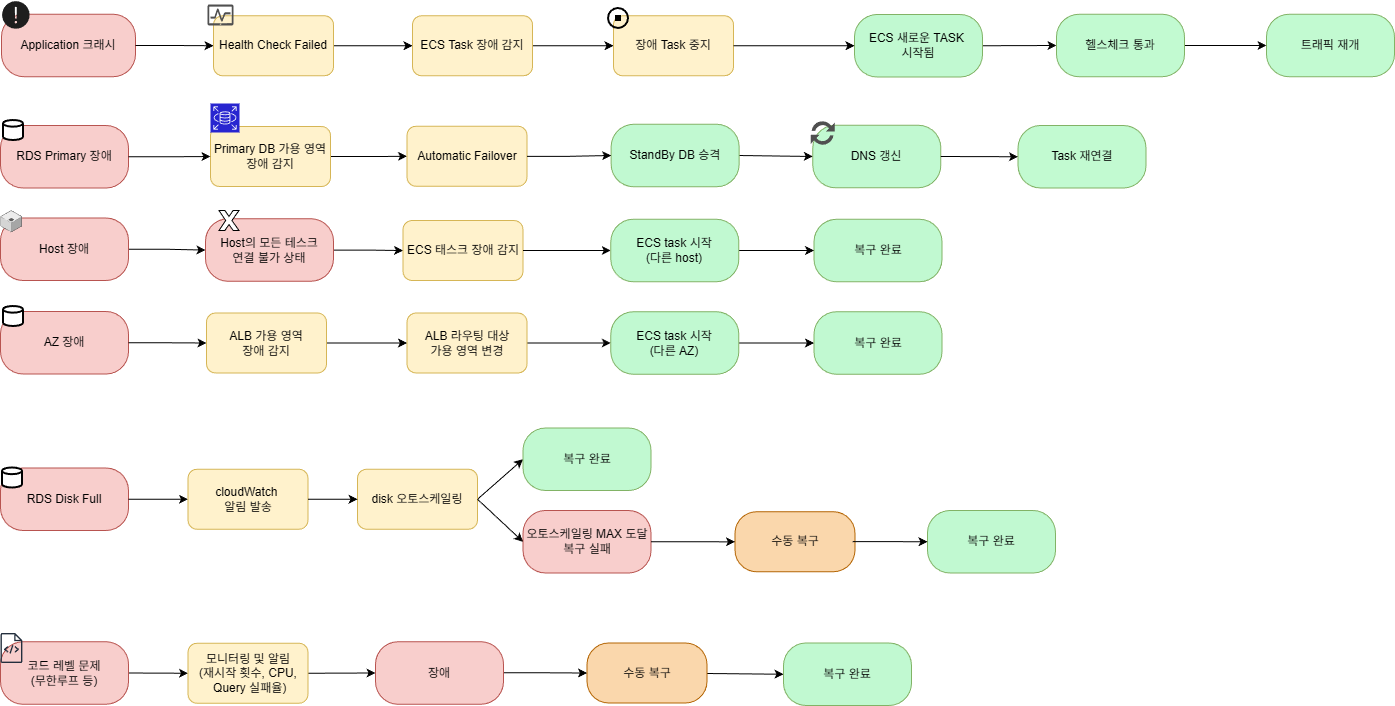

The diagram above was exported from draw.io. Its source (the exported page's mxGraphModel, read from the mxfile embedded in the PNG):
<mxGraphModel dx="4159" dy="2043" grid="1" gridSize="10" guides="1" tooltips="1" connect="1" arrows="1" fold="1" page="1" pageScale="1" pageWidth="827" pageHeight="1169" math="0" shadow="0">
  <root>
    <mxCell id="0" />
    <mxCell id="1" parent="0" />
    <mxCell id="2" value="" style="edgeStyle=orthogonalEdgeStyle;rounded=0;orthogonalLoop=1;jettySize=auto;html=1;" edge="1" source="3" target="12" parent="1">
      <mxGeometry relative="1" as="geometry" />
    </mxCell>
    <mxCell id="3" value="Primary DB 가용 영역&lt;div&gt;장애 감지&lt;/div&gt;" style="rounded=1;whiteSpace=wrap;html=1;fillColor=#fff2cc;strokeColor=#d6b656;" vertex="1" parent="1">
      <mxGeometry x="-617" y="6526" width="120" height="60" as="geometry" />
    </mxCell>
    <mxCell id="4" value="Application 크래시" style="rounded=1;whiteSpace=wrap;html=1;arcSize=36;fillColor=#f8cecc;strokeColor=#b85450;" vertex="1" parent="1">
      <mxGeometry x="-826" y="6413.75" width="134" height="62.5" as="geometry" />
    </mxCell>
    <mxCell id="5" value="RDS Primary 장애" style="rounded=1;whiteSpace=wrap;html=1;arcSize=36;fillColor=#f8cecc;strokeColor=#b85450;" vertex="1" parent="1">
      <mxGeometry x="-827" y="6525" width="128" height="62.5" as="geometry" />
    </mxCell>
    <mxCell id="6" value="DNS 갱신" style="rounded=1;whiteSpace=wrap;html=1;arcSize=36;fillColor=light-dark(#c1f9d1, #1f2f1e);strokeColor=#82b366;strokeWidth=1;" vertex="1" parent="1">
      <mxGeometry x="-14.690000000000055" y="6524.75" width="128" height="62.5" as="geometry" />
    </mxCell>
    <mxCell id="7" value="오토스케일링 MAX 도달 복구 실패" style="rounded=1;whiteSpace=wrap;html=1;arcSize=36;fillColor=#f8cecc;strokeColor=#b85450;" vertex="1" parent="1">
      <mxGeometry x="-304.5" y="6910" width="128" height="62.5" as="geometry" />
    </mxCell>
    <mxCell id="8" value="Task 재연결" style="rounded=1;whiteSpace=wrap;html=1;arcSize=36;fillColor=light-dark(#c2fad1, #1f2f1e);strokeColor=#82b366;strokeWidth=1;" vertex="1" parent="1">
      <mxGeometry x="190.49999999999994" y="6525" width="128" height="62.5" as="geometry" />
    </mxCell>
    <mxCell id="9" value="" style="endArrow=classic;html=1;rounded=0;entryX=0;entryY=0.5;entryDx=0;entryDy=0;exitX=1;exitY=0.5;exitDx=0;exitDy=0;" edge="1" source="42" target="6" parent="1">
      <mxGeometry width="50" height="50" relative="1" as="geometry">
        <mxPoint x="-118.5" y="6553" as="sourcePoint" />
        <mxPoint x="63.5" y="6553" as="targetPoint" />
      </mxGeometry>
    </mxCell>
    <mxCell id="10" value="" style="sketch=0;pointerEvents=1;shadow=0;dashed=0;html=1;strokeColor=none;labelPosition=center;verticalLabelPosition=bottom;verticalAlign=top;align=center;fillColor=#505050;shape=mxgraph.mscae.intune.update" vertex="1" parent="1">
      <mxGeometry x="-16.689999999999998" y="6520" width="24" height="25" as="geometry" />
    </mxCell>
    <mxCell id="11" value="" style="endArrow=classic;html=1;rounded=0;entryX=0;entryY=0.5;entryDx=0;entryDy=0;exitX=1;exitY=0.5;exitDx=0;exitDy=0;" edge="1" source="29" target="78" parent="1">
      <mxGeometry width="50" height="50" relative="1" as="geometry">
        <mxPoint x="-294.5" y="6742.08" as="sourcePoint" />
        <mxPoint x="-180.5" y="6742.08" as="targetPoint" />
      </mxGeometry>
    </mxCell>
    <mxCell id="12" value="Automatic Failover" style="rounded=1;whiteSpace=wrap;html=1;fillColor=#fff2cc;strokeColor=#d6b656;" vertex="1" parent="1">
      <mxGeometry x="-420.5" y="6525.75" width="120" height="60" as="geometry" />
    </mxCell>
    <mxCell id="13" value="" style="endArrow=classic;html=1;rounded=0;entryX=0;entryY=0.5;entryDx=0;entryDy=0;exitX=1;exitY=0.5;exitDx=0;exitDy=0;" edge="1" source="75" target="68" parent="1">
      <mxGeometry width="50" height="50" relative="1" as="geometry">
        <mxPoint x="-13" y="6664.5" as="sourcePoint" />
        <mxPoint x="175.99999999999994" y="6664.5" as="targetPoint" />
      </mxGeometry>
    </mxCell>
    <mxCell id="14" value="RDS Disk Full" style="rounded=1;whiteSpace=wrap;html=1;arcSize=36;fillColor=#f8cecc;strokeColor=#b85450;" vertex="1" parent="1">
      <mxGeometry x="-827" y="6867.5" width="128" height="62.5" as="geometry" />
    </mxCell>
    <mxCell id="15" value="" style="edgeStyle=orthogonalEdgeStyle;rounded=0;orthogonalLoop=1;jettySize=auto;html=1;" edge="1" source="50" target="60" parent="1">
      <mxGeometry relative="1" as="geometry" />
    </mxCell>
    <mxCell id="16" value="" style="edgeStyle=orthogonalEdgeStyle;rounded=0;orthogonalLoop=1;jettySize=auto;html=1;" edge="1" source="60" target="37" parent="1">
      <mxGeometry relative="1" as="geometry" />
    </mxCell>
    <mxCell id="17" value="수동 복구" style="whiteSpace=wrap;html=1;fillColor=#fad7ac;strokeColor=#b46504;rounded=1;arcSize=36;" vertex="1" parent="1">
      <mxGeometry x="-92.5" y="6911.25" width="120" height="60" as="geometry" />
    </mxCell>
    <mxCell id="18" value="" style="group" connectable="0" vertex="1" parent="1">
      <mxGeometry x="-827" y="6706" width="128" height="67.5" as="geometry" />
    </mxCell>
    <mxCell id="19" value="AZ 장애" style="rounded=1;whiteSpace=wrap;html=1;arcSize=36;fillColor=#f8cecc;strokeColor=#b85450;" vertex="1" parent="18">
      <mxGeometry y="5" width="128" height="62.5" as="geometry" />
    </mxCell>
    <mxCell id="20" value="" style="strokeWidth=2;html=1;shape=mxgraph.flowchart.database;whiteSpace=wrap;" vertex="1" parent="18">
      <mxGeometry x="3" width="20" height="20" as="geometry" />
    </mxCell>
    <mxCell id="21" style="edgeStyle=orthogonalEdgeStyle;rounded=0;orthogonalLoop=1;jettySize=auto;html=1;exitX=1;exitY=0.5;exitDx=0;exitDy=0;entryX=0;entryY=0.5;entryDx=0;entryDy=0;" edge="1" source="19" target="62" parent="1">
      <mxGeometry relative="1" as="geometry" />
    </mxCell>
    <mxCell id="22" value="" style="edgeStyle=orthogonalEdgeStyle;rounded=0;orthogonalLoop=1;jettySize=auto;html=1;" edge="1" source="40" target="30" parent="1">
      <mxGeometry relative="1" as="geometry" />
    </mxCell>
    <mxCell id="23" value="수동 복구" style="whiteSpace=wrap;html=1;fillColor=light-dark(#fad7ac, #36210a);strokeColor=light-dark(#b46504, #996500);rounded=1;arcSize=36;" vertex="1" parent="1">
      <mxGeometry x="-240.5" y="7042.5" width="120" height="60" as="geometry" />
    </mxCell>
    <mxCell id="24" style="edgeStyle=orthogonalEdgeStyle;rounded=0;orthogonalLoop=1;jettySize=auto;html=1;entryX=0;entryY=0.5;entryDx=0;entryDy=0;" edge="1" source="5" target="3" parent="1">
      <mxGeometry relative="1" as="geometry" />
    </mxCell>
    <mxCell id="25" value="트래픽 재개" style="rounded=1;whiteSpace=wrap;html=1;arcSize=36;fillColor=light-dark(#c2fad1, #1f2f1e);strokeColor=#82b366;strokeWidth=1;" vertex="1" parent="1">
      <mxGeometry x="439" y="6413.75" width="128" height="62.5" as="geometry" />
    </mxCell>
    <mxCell id="26" value="" style="endArrow=classic;html=1;rounded=0;entryX=0;entryY=0.5;entryDx=0;entryDy=0;exitX=1;exitY=0.5;exitDx=0;exitDy=0;" edge="1" source="33" target="25" parent="1">
      <mxGeometry width="50" height="50" relative="1" as="geometry">
        <mxPoint x="481" y="6478.5599999999995" as="sourcePoint" />
        <mxPoint x="682" y="6476.5599999999995" as="targetPoint" />
      </mxGeometry>
    </mxCell>
    <mxCell id="27" value="" style="edgeStyle=orthogonalEdgeStyle;rounded=0;orthogonalLoop=1;jettySize=auto;html=1;" edge="1" source="69" target="40" parent="1">
      <mxGeometry relative="1" as="geometry" />
    </mxCell>
    <mxCell id="28" value="" style="endArrow=classic;html=1;rounded=0;entryX=0;entryY=0.5;entryDx=0;entryDy=0;exitX=1;exitY=0.5;exitDx=0;exitDy=0;" edge="1" source="78" target="61" parent="1">
      <mxGeometry width="50" height="50" relative="1" as="geometry">
        <mxPoint x="-67.00000000000006" y="6738.22" as="sourcePoint" />
        <mxPoint x="153.99999999999994" y="6738.22" as="targetPoint" />
      </mxGeometry>
    </mxCell>
    <mxCell id="29" value="ALB 라우팅 대상&lt;br&gt;가용 영역 변경" style="rounded=1;whiteSpace=wrap;html=1;fillColor=#fff2cc;strokeColor=#d6b656;" vertex="1" parent="1">
      <mxGeometry x="-420.5" y="6712.5" width="120" height="60" as="geometry" />
    </mxCell>
    <mxCell id="30" value="ECS 태스크 장애 감지" style="rounded=1;whiteSpace=wrap;html=1;fillColor=#fff2cc;strokeColor=#d6b656;" vertex="1" parent="1">
      <mxGeometry x="-424.5" y="6620" width="120" height="60" as="geometry" />
    </mxCell>
    <mxCell id="31" value="" style="endArrow=classic;html=1;rounded=0;entryX=0;entryY=0.5;entryDx=0;entryDy=0;exitX=1;exitY=0.5;exitDx=0;exitDy=0;" edge="1" source="32" target="33" parent="1">
      <mxGeometry width="50" height="50" relative="1" as="geometry">
        <mxPoint x="311" y="6441.03" as="sourcePoint" />
        <mxPoint x="511" y="6441.03" as="targetPoint" />
      </mxGeometry>
    </mxCell>
    <mxCell id="32" value="ECS 새로운 TASK&amp;nbsp;&lt;div&gt;시작됨&lt;/div&gt;" style="rounded=1;whiteSpace=wrap;html=1;arcSize=36;fillColor=light-dark(#c1f9d1, #1f2f1e);strokeColor=#82b366;strokeWidth=1;" vertex="1" parent="1">
      <mxGeometry x="27" y="6413.999999999999" width="128" height="62.5" as="geometry" />
    </mxCell>
    <mxCell id="33" value="헬스체크 통과" style="rounded=1;whiteSpace=wrap;html=1;arcSize=36;fillColor=light-dark(#c2fad1, #1f2f1e);strokeColor=#82b366;strokeWidth=1;" vertex="1" parent="1">
      <mxGeometry x="228.99999999999994" y="6413.75" width="128" height="62.5" as="geometry" />
    </mxCell>
    <mxCell id="34" style="edgeStyle=orthogonalEdgeStyle;rounded=0;orthogonalLoop=1;jettySize=auto;html=1;exitX=1;exitY=0.5;exitDx=0;exitDy=0;entryX=0;entryY=0.5;entryDx=0;entryDy=0;" edge="1" source="62" target="29" parent="1">
      <mxGeometry relative="1" as="geometry" />
    </mxCell>
    <mxCell id="35" value="" style="edgeStyle=orthogonalEdgeStyle;rounded=0;orthogonalLoop=1;jettySize=auto;html=1;" edge="1" target="23" parent="1">
      <mxGeometry relative="1" as="geometry">
        <mxPoint x="-324" y="7072.25" as="sourcePoint" />
      </mxGeometry>
    </mxCell>
    <mxCell id="36" value="" style="group" connectable="0" vertex="1" parent="1">
      <mxGeometry x="-220" y="6405" width="126" height="71.25" as="geometry" />
    </mxCell>
    <mxCell id="37" value="장애 Task 중지" style="rounded=1;whiteSpace=wrap;html=1;fillColor=#fff2cc;strokeColor=#d6b656;" vertex="1" parent="36">
      <mxGeometry x="6" y="10.25" width="120" height="60" as="geometry" />
    </mxCell>
    <mxCell id="38" value="" style="shape=image;html=1;verticalAlign=top;verticalLabelPosition=bottom;labelBackgroundColor=#ffffff;imageAspect=0;aspect=fixed;image=https://icons.diagrams.net/icon-cache1/CSS_Vol_2-2665/play-stop-o-565.svg" vertex="1" parent="36">
      <mxGeometry x="-1" y="1" width="24" height="24" as="geometry" />
    </mxCell>
    <mxCell id="39" value="" style="endArrow=classic;html=1;rounded=0;entryX=0;entryY=0.5;entryDx=0;entryDy=0;exitX=1;exitY=0.5;exitDx=0;exitDy=0;" edge="1" source="54" target="45" parent="1">
      <mxGeometry width="50" height="50" relative="1" as="geometry">
        <mxPoint x="-430" y="6910" as="sourcePoint" />
        <mxPoint x="-383" y="6910" as="targetPoint" />
      </mxGeometry>
    </mxCell>
    <mxCell id="40" value="Host의 모든 테스크&lt;div&gt;연결 불가 상태&lt;/div&gt;" style="rounded=1;whiteSpace=wrap;html=1;arcSize=36;fillColor=#f8cecc;strokeColor=#b85450;" vertex="1" parent="1">
      <mxGeometry x="-622" y="6618.25" width="128" height="62.5" as="geometry" />
    </mxCell>
    <mxCell id="41" value="장애" style="rounded=1;whiteSpace=wrap;html=1;arcSize=36;fillColor=#f8cecc;strokeColor=#b85450;" vertex="1" parent="1">
      <mxGeometry x="-452" y="7041.25" width="128" height="62.5" as="geometry" />
    </mxCell>
    <mxCell id="42" value="StandBy DB 승격" style="rounded=1;whiteSpace=wrap;html=1;arcSize=36;fillColor=light-dark(#c1f9d1, #1f2f1e);strokeColor=#82b366;strokeWidth=1;" vertex="1" parent="1">
      <mxGeometry x="-216.36" y="6523.75" width="128" height="62.5" as="geometry" />
    </mxCell>
    <mxCell id="43" value="복구 완료" style="rounded=1;whiteSpace=wrap;html=1;arcSize=36;fillColor=light-dark(#c1f9d1, #1f2f1e);strokeColor=#82b366;strokeWidth=1;" vertex="1" parent="1">
      <mxGeometry x="100" y="6910" width="128" height="62.5" as="geometry" />
    </mxCell>
    <mxCell id="44" value="" style="edgeStyle=orthogonalEdgeStyle;rounded=0;orthogonalLoop=1;jettySize=auto;html=1;entryX=0;entryY=0.5;entryDx=0;entryDy=0;" edge="1" source="4" target="50" parent="1">
      <mxGeometry relative="1" as="geometry" />
    </mxCell>
    <mxCell id="45" value="복구 완료" style="rounded=1;whiteSpace=wrap;html=1;arcSize=36;fillColor=light-dark(#c1f9d1, #1f2f1e);strokeColor=#82b366;strokeWidth=1;" vertex="1" parent="1">
      <mxGeometry x="-304.5" y="6827.5" width="128" height="62.5" as="geometry" />
    </mxCell>
    <mxCell id="46" value="" style="endArrow=classic;html=1;rounded=0;entryX=0;entryY=0.5;entryDx=0;entryDy=0;exitX=1;exitY=0.5;exitDx=0;exitDy=0;" edge="1" source="53" target="77" parent="1">
      <mxGeometry width="50" height="50" relative="1" as="geometry">
        <mxPoint x="-340" y="6973" as="sourcePoint" />
        <mxPoint x="-296" y="7019" as="targetPoint" />
      </mxGeometry>
    </mxCell>
    <mxCell id="47" value="" style="endArrow=classic;html=1;rounded=0;entryX=0;entryY=0.5;entryDx=0;entryDy=0;exitX=1;exitY=0.5;exitDx=0;exitDy=0;" edge="1" source="77" target="41" parent="1">
      <mxGeometry width="50" height="50" relative="1" as="geometry">
        <mxPoint x="-496" y="7080" as="sourcePoint" />
        <mxPoint x="-498" y="7087" as="targetPoint" />
      </mxGeometry>
    </mxCell>
    <mxCell id="48" value="" style="endArrow=classic;html=1;rounded=0;entryX=0;entryY=0.5;entryDx=0;entryDy=0;exitX=1;exitY=0.5;exitDx=0;exitDy=0;" edge="1" source="37" target="32" parent="1">
      <mxGeometry width="50" height="50" relative="1" as="geometry">
        <mxPoint x="-100" y="6441.5599999999995" as="sourcePoint" />
        <mxPoint y="6501.5599999999995" as="targetPoint" />
      </mxGeometry>
    </mxCell>
    <mxCell id="49" value="" style="group" connectable="0" vertex="1" parent="1">
      <mxGeometry x="-620" y="6405" width="126" height="71.25" as="geometry" />
    </mxCell>
    <mxCell id="50" value="Health Check Failed" style="rounded=1;whiteSpace=wrap;html=1;fillColor=#fff2cc;strokeColor=#d6b656;" vertex="1" parent="49">
      <mxGeometry x="6" y="10.25" width="120" height="60" as="geometry" />
    </mxCell>
    <mxCell id="51" value="" style="sketch=0;pointerEvents=1;shadow=0;dashed=0;html=1;strokeColor=none;labelPosition=center;verticalLabelPosition=bottom;verticalAlign=top;align=center;fillColor=#505050;shape=mxgraph.mscae.intune.device_health" vertex="1" parent="49">
      <mxGeometry y="-1" width="26" height="21" as="geometry" />
    </mxCell>
    <mxCell id="52" value="" style="endArrow=classic;html=1;rounded=0;entryX=0;entryY=0.5;entryDx=0;entryDy=0;exitX=1;exitY=0.5;exitDx=0;exitDy=0;" edge="1" source="30" target="75" parent="1">
      <mxGeometry width="50" height="50" relative="1" as="geometry">
        <mxPoint x="-309" y="6654.58" as="sourcePoint" />
        <mxPoint x="-205" y="6654.58" as="targetPoint" />
      </mxGeometry>
    </mxCell>
    <mxCell id="53" value="코드 레벨 문제&lt;div&gt;(무한루프 등)&lt;/div&gt;" style="rounded=1;whiteSpace=wrap;html=1;arcSize=36;fillColor=#f8cecc;strokeColor=#b85450;" vertex="1" parent="1">
      <mxGeometry x="-827" y="7041.25" width="128" height="62.5" as="geometry" />
    </mxCell>
    <mxCell id="54" value="disk 오토스케일링" style="rounded=1;whiteSpace=wrap;html=1;fillColor=#fff2cc;strokeColor=#d6b656;" vertex="1" parent="1">
      <mxGeometry x="-470" y="6868.75" width="120" height="60" as="geometry" />
    </mxCell>
    <mxCell id="55" value="" style="endArrow=classic;html=1;rounded=0;entryX=0;entryY=0.5;entryDx=0;entryDy=0;" edge="1" target="58" parent="1">
      <mxGeometry width="50" height="50" relative="1" as="geometry">
        <mxPoint x="-120" y="7073" as="sourcePoint" />
        <mxPoint x="-35" y="7081" as="targetPoint" />
      </mxGeometry>
    </mxCell>
    <mxCell id="56" value="" style="endArrow=classic;html=1;rounded=0;exitX=0.98;exitY=0.497;exitDx=0;exitDy=0;exitPerimeter=0;entryX=0;entryY=0.5;entryDx=0;entryDy=0;" edge="1" source="17" target="43" parent="1">
      <mxGeometry width="50" height="50" relative="1" as="geometry">
        <mxPoint x="20" y="6920" as="sourcePoint" />
        <mxPoint x="100" y="6943" as="targetPoint" />
      </mxGeometry>
    </mxCell>
    <mxCell id="57" value="" style="sketch=0;outlineConnect=0;fontColor=#232F3E;gradientColor=none;fillColor=#232F3D;strokeColor=none;dashed=0;verticalLabelPosition=bottom;verticalAlign=top;align=center;html=1;fontSize=12;fontStyle=0;aspect=fixed;pointerEvents=1;shape=mxgraph.aws4.source_code;" vertex="1" parent="1">
      <mxGeometry x="-827" y="7032.5" width="21.92" height="30" as="geometry" />
    </mxCell>
    <mxCell id="58" value="복구 완료" style="rounded=1;whiteSpace=wrap;html=1;arcSize=36;fillColor=light-dark(#c1f9d1, #1f2f1e);strokeColor=#82b366;strokeWidth=1;" vertex="1" parent="1">
      <mxGeometry x="-44" y="7042.5" width="128" height="62.5" as="geometry" />
    </mxCell>
    <mxCell id="59" value="" style="group" connectable="0" vertex="1" parent="1">
      <mxGeometry x="-421" y="6405" width="126" height="71.25" as="geometry" />
    </mxCell>
    <mxCell id="60" value="ECS Task 장애 감지" style="rounded=1;whiteSpace=wrap;html=1;fillColor=#fff2cc;strokeColor=#d6b656;" vertex="1" parent="59">
      <mxGeometry x="6" y="10.25" width="120" height="60" as="geometry" />
    </mxCell>
    <mxCell id="61" value="복구 완료" style="rounded=1;whiteSpace=wrap;html=1;arcSize=36;fillColor=light-dark(#c1f9d1, #1f2f1e);strokeColor=#82b366;strokeWidth=1;" vertex="1" parent="1">
      <mxGeometry x="-13.500000000000057" y="6711.25" width="128" height="62.5" as="geometry" />
    </mxCell>
    <mxCell id="62" value="ALB 가용 영역&lt;div&gt;장애 감지&lt;/div&gt;" style="rounded=1;whiteSpace=wrap;html=1;fillColor=#fff2cc;strokeColor=#d6b656;container=0;" vertex="1" parent="1">
      <mxGeometry x="-621" y="6712.5" width="120" height="60" as="geometry" />
    </mxCell>
    <mxCell id="63" value="" style="shape=image;html=1;verticalAlign=top;verticalLabelPosition=bottom;labelBackgroundColor=#ffffff;imageAspect=0;aspect=fixed;image=https://icons.diagrams.net/icon-cache1/Math___Business-2705/1_9-1022.svg;imageBackground=none;" vertex="1" parent="1">
      <mxGeometry x="-826" y="6400" width="29.68" height="30" as="geometry" />
    </mxCell>
    <mxCell id="64" value="" style="sketch=0;points=[[0,0,0],[0.25,0,0],[0.5,0,0],[0.75,0,0],[1,0,0],[0,1,0],[0.25,1,0],[0.5,1,0],[0.75,1,0],[1,1,0],[0,0.25,0],[0,0.5,0],[0,0.75,0],[1,0.25,0],[1,0.5,0],[1,0.75,0]];outlineConnect=0;fontColor=#232F3E;fillColor=light-dark(#2825d0, #ff7cff);strokeColor=#ffffff;dashed=0;verticalLabelPosition=bottom;verticalAlign=top;align=center;html=1;fontSize=12;fontStyle=0;aspect=fixed;shape=mxgraph.aws4.resourceIcon;resIcon=mxgraph.aws4.rds;" vertex="1" parent="1">
      <mxGeometry x="-617" y="6503" width="29" height="29" as="geometry" />
    </mxCell>
    <mxCell id="65" value="" style="endArrow=classic;html=1;rounded=0;entryX=0;entryY=0.5;entryDx=0;entryDy=0;exitX=1;exitY=0.5;exitDx=0;exitDy=0;" edge="1" source="14" target="67" parent="1">
      <mxGeometry width="50" height="50" relative="1" as="geometry">
        <mxPoint x="-754.5" y="6836.32" as="sourcePoint" />
        <mxPoint x="-533.5" y="6836.32" as="targetPoint" />
      </mxGeometry>
    </mxCell>
    <mxCell id="66" value="" style="strokeWidth=2;html=1;shape=mxgraph.flowchart.database;whiteSpace=wrap;" vertex="1" parent="1">
      <mxGeometry x="-824" y="6520" width="20" height="20" as="geometry" />
    </mxCell>
    <mxCell id="67" value="cloudWatch&amp;nbsp;&lt;br&gt;알림 발송" style="rounded=1;whiteSpace=wrap;html=1;fillColor=#fff2cc;strokeColor=#d6b656;" vertex="1" parent="1">
      <mxGeometry x="-639.5" y="6868.75" width="120" height="60" as="geometry" />
    </mxCell>
    <mxCell id="68" value="복구 완료" style="rounded=1;whiteSpace=wrap;html=1;arcSize=36;fillColor=light-dark(#c1f9d1, #1f2f1e);strokeColor=#82b366;strokeWidth=1;" vertex="1" parent="1">
      <mxGeometry x="-13.500000000000057" y="6618.75" width="128" height="62.5" as="geometry" />
    </mxCell>
    <mxCell id="69" value="Host 장애" style="rounded=1;whiteSpace=wrap;html=1;arcSize=36;fillColor=#f8cecc;strokeColor=#b85450;" vertex="1" parent="1">
      <mxGeometry x="-827" y="6617.5" width="128" height="62.5" as="geometry" />
    </mxCell>
    <mxCell id="70" value="" style="verticalLabelPosition=bottom;html=1;verticalAlign=top;strokeWidth=1;align=center;outlineConnect=0;dashed=0;outlineConnect=0;shape=mxgraph.aws3d.application_server;fillColor=#ECECEC;strokeColor=#5E5E5E;aspect=fixed;strokeColor2=#292929;" vertex="1" parent="1">
      <mxGeometry x="-827" y="6610" width="21.33" height="21.5" as="geometry" />
    </mxCell>
    <mxCell id="71" value="" style="endArrow=classic;html=1;rounded=0;entryX=0;entryY=0.5;entryDx=0;entryDy=0;exitX=1;exitY=0.5;exitDx=0;exitDy=0;" edge="1" source="54" target="7" parent="1">
      <mxGeometry width="50" height="50" relative="1" as="geometry">
        <mxPoint x="-340" y="6931" as="sourcePoint" />
        <mxPoint x="-296" y="6900" as="targetPoint" />
      </mxGeometry>
    </mxCell>
    <mxCell id="72" value="" style="edgeStyle=orthogonalEdgeStyle;rounded=0;orthogonalLoop=1;jettySize=auto;html=1;" edge="1" source="12" target="42" parent="1">
      <mxGeometry relative="1" as="geometry" />
    </mxCell>
    <mxCell id="73" value="" style="strokeWidth=2;html=1;shape=mxgraph.flowchart.database;whiteSpace=wrap;" vertex="1" parent="1">
      <mxGeometry x="-825" y="6867.5" width="20" height="20" as="geometry" />
    </mxCell>
    <mxCell id="74" value="" style="endArrow=classic;html=1;rounded=0;entryX=0;entryY=0.5;entryDx=0;entryDy=0;exitX=1;exitY=0.5;exitDx=0;exitDy=0;" edge="1" source="6" target="8" parent="1">
      <mxGeometry width="50" height="50" relative="1" as="geometry">
        <mxPoint x="183.5" y="6557.47" as="sourcePoint" />
        <mxPoint x="402.5" y="6557.47" as="targetPoint" />
      </mxGeometry>
    </mxCell>
    <mxCell id="75" value="ECS task 시작&lt;div&gt;(다른 host)&lt;/div&gt;" style="rounded=1;whiteSpace=wrap;html=1;arcSize=36;fillColor=light-dark(#c1f9d1, #1f2f1e);strokeColor=#82b366;strokeWidth=1;" vertex="1" parent="1">
      <mxGeometry x="-216.69" y="6618.75" width="128" height="62.5" as="geometry" />
    </mxCell>
    <mxCell id="76" value="" style="group" connectable="0" vertex="1" parent="1">
      <mxGeometry x="-645.5" y="7032.5" width="126" height="71.25" as="geometry" />
    </mxCell>
    <mxCell id="77" value="모니터링 및 알림&lt;div&gt;(재시작 횟수, CPU,&lt;/div&gt;&lt;div&gt;&amp;nbsp;Query 실패율)&lt;/div&gt;" style="rounded=1;whiteSpace=wrap;html=1;fillColor=#fff2cc;strokeColor=#d6b656;" vertex="1" parent="76">
      <mxGeometry x="6" y="10.25" width="120" height="60" as="geometry" />
    </mxCell>
    <mxCell id="78" value="ECS task 시작&lt;div&gt;(다른 AZ)&lt;/div&gt;" style="rounded=1;whiteSpace=wrap;html=1;arcSize=36;fillColor=light-dark(#c1f9d1, #1f2f1e);strokeColor=#82b366;strokeWidth=1;" vertex="1" parent="1">
      <mxGeometry x="-216.69" y="6711.25" width="128" height="62.5" as="geometry" />
    </mxCell>
    <mxCell id="79" value="" style="endArrow=classic;html=1;rounded=0;entryX=0;entryY=0.5;entryDx=0;entryDy=0;exitX=1;exitY=0.5;exitDx=0;exitDy=0;" edge="1" source="67" target="54" parent="1">
      <mxGeometry width="50" height="50" relative="1" as="geometry">
        <mxPoint x="-590" y="6910" as="sourcePoint" />
        <mxPoint x="-531" y="6911" as="targetPoint" />
      </mxGeometry>
    </mxCell>
    <mxCell id="80" value="" style="edgeStyle=orthogonalEdgeStyle;rounded=0;orthogonalLoop=1;jettySize=auto;html=1;" edge="1" source="7" target="17" parent="1">
      <mxGeometry relative="1" as="geometry" />
    </mxCell>
    <mxCell id="81" value="" style="verticalLabelPosition=bottom;verticalAlign=top;html=1;shape=mxgraph.basic.x" vertex="1" parent="1">
      <mxGeometry x="-608.5" y="6610" width="20" height="20" as="geometry" />
    </mxCell>
  </root>
</mxGraphModel>